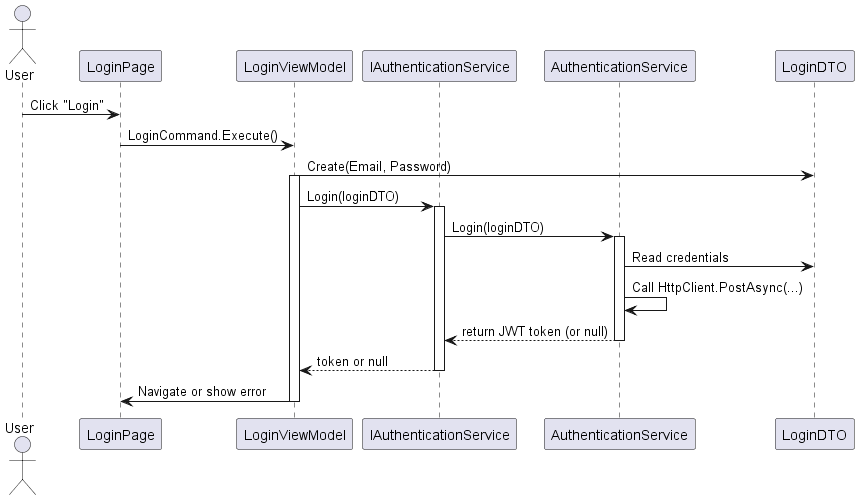

The diagram above was rendered by PlantUML. Its source (embedded in the PNG):
@startuml
actor User
participant LoginPage
participant LoginViewModel
participant IAuthenticationService
participant AuthenticationService
participant LoginDTO


User -> LoginPage : Click "Login"
LoginPage -> LoginViewModel : LoginCommand.Execute()

LoginViewModel -> LoginDTO : Create(Email, Password)
activate LoginViewModel

LoginViewModel -> IAuthenticationService : Login(loginDTO)
activate IAuthenticationService

IAuthenticationService -> AuthenticationService : Login(loginDTO)
activate AuthenticationService

AuthenticationService -> LoginDTO : Read credentials
AuthenticationService -> AuthenticationService : Call HttpClient.PostAsync(...)
AuthenticationService --> IAuthenticationService : return JWT token (or null)
deactivate AuthenticationService

IAuthenticationService --> LoginViewModel : token or null
deactivate IAuthenticationService

LoginViewModel -> LoginPage : Navigate or show error
deactivate LoginViewModel

@enduml